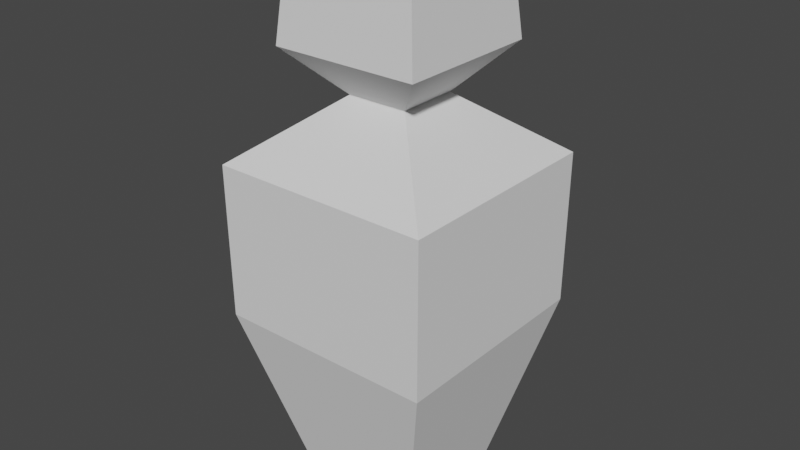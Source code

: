 # Source: others.blend  (saved by Blender 3.5.10; exported with 4.5.12 LTS)
import bpy
from mathutils import Matrix  # noqa: F401  (used for matrix-valued properties, if any)

bpy.ops.wm.read_factory_settings(use_empty=True)
scene = bpy.context.scene
scene.name = 'Scene'

# ---- collections
col_collection = bpy.data.collections.new('Collection'); scene.collection.children.link(col_collection)

# ---- world
world_world = bpy.data.worlds.new('World'); scene.world = world_world
world_world.use_nodes = True; world_world.node_tree.nodes.clear()
_N = world_world.node_tree.nodes; _L = world_world.node_tree.links
n0 = _N.new('ShaderNodeOutputWorld'); n0.name = 'World Output'; n0.location = (300, 300)
n1 = _N.new('ShaderNodeBackground'); n1.name = 'Background'; n1.location = (10, 300)
n1.inputs[0].default_value = (0.05088, 0.05088, 0.05088, 1.0)
_L.new(n1.outputs[0], n0.inputs[0])
n0.is_active_output = True
world_world.color = (0.05088, 0.05088, 0.05088)
world_world.use_sun_shadow = False
world_world.sun_shadow_jitter_overblur = 0.0

# ---- meshes
me_cube_001 = bpy.data.meshes.new('Cube.001')
me_cube_001.from_pydata([(0.36, -0.36, 1.1), (0.36, -0.36, 1.1), (0.2, -0.2, 0.0), (0.2, -0.2, 0.0), (0.3564, 0.3564, 0.6), (0.3564, 0.3564, 0.6), (0.3564, 0.3564, 0.6), (0.36, 0.36, 1.1), (0.36, 0.36, 1.1), (0.36, 0.36, 1.1), (0.2, 0.2, 0.0), (0.2, 0.2, 0.0), (-0.3564, 0.3564, 0.6), (-0.3564, 0.3564, 0.6), (-0.3564, 0.3564, 0.6), (-0.36, 0.36, 1.1), (-0.36, 0.36, 1.1), (-0.36, 0.36, 1.1), (-0.36, -0.36, 1.1), (-0.36, -0.36, 1.1), (-0.36, -0.36, 1.1), (-0.3564, -0.3564, 0.6), (-0.3564, -0.3564, 0.6), (-0.3564, -0.3564, 0.6), (-0.2, -0.2, 0.0), (-0.2, -0.2, 0.0), (-0.2, 0.2, 0.0), (-0.2, 0.2, 0.0), (-0.2, -0.2, 0.0), (-0.36, -0.36, 1.1), (-0.2, 0.2, 0.0), (-0.36, 0.36, 1.1), (0.2, -0.2, 0.0), (0.36, -0.36, 1.1), (0.2, 0.2, 0.0), (0.36, 0.36, 1.1), (-0.1, -0.1, 1.3), (-0.1, 0.1, 1.3), (0.1, -0.1, 1.3), (0.1, 0.1, 1.3), (-0.24, -0.24, 1.447), (-0.24, 0.24, 1.447), (0.24, -0.24, 1.447), (0.24, 0.24, 1.447), (-0.216, -0.216, 1.687), (-0.216, 0.216, 1.687), (0.216, -0.216, 1.687), (0.216, 0.216, 1.687), (-0.12, -0.12, 1.767), (-0.12, 0.12, 1.767), (0.12, -0.12, 1.767), (0.12, 0.12, 1.767), (-0.3564, -0.3564, 0.6), (-0.3564, 0.3564, 0.6), (0.3564, 0.3564, 0.6), (0.3564, -0.3564, 0.6), (0.36, -0.36, 1.1), (0.3564, -0.3564, 0.6), (0.3564, -0.3564, 0.6), (0.3564, -0.3564, 0.6), (-0.1, -0.1, 1.3), (-0.1, -0.1, 1.3), (-0.1, -0.1, 1.3), (-0.1, 0.1, 1.3), (-0.1, 0.1, 1.3), (-0.1, 0.1, 1.3), (0.1, 0.1, 1.3), (0.1, 0.1, 1.3), (0.1, 0.1, 1.3), (0.1, -0.1, 1.3), (0.1, -0.1, 1.3), (0.1, -0.1, 1.3), (-0.24, -0.24, 1.447), (-0.24, -0.24, 1.447), (-0.24, -0.24, 1.447), (-0.24, 0.24, 1.447), (-0.24, 0.24, 1.447), (-0.24, 0.24, 1.447), (0.24, 0.24, 1.447), (0.24, 0.24, 1.447), (0.24, 0.24, 1.447), (0.24, -0.24, 1.447), (0.24, -0.24, 1.447), (0.24, -0.24, 1.447), (-0.216, -0.216, 1.687), (-0.216, -0.216, 1.687), (-0.216, -0.216, 1.687), (-0.216, 0.216, 1.687), (-0.216, 0.216, 1.687), (-0.216, 0.216, 1.687), (0.216, 0.216, 1.687), (0.216, 0.216, 1.687), (0.216, 0.216, 1.687), (0.216, -0.216, 1.687), (0.216, -0.216, 1.687), (0.216, -0.216, 1.687), (-0.12, -0.12, 1.767), (-0.12, -0.12, 1.767), (-0.12, 0.12, 1.767), (-0.12, 0.12, 1.767), (0.12, 0.12, 1.767), (0.12, 0.12, 1.767), (0.12, -0.12, 1.767), (0.12, -0.12, 1.767)], [], [(23, 20, 17, 13), (12, 16, 9, 5), (4, 8, 1, 58), (59, 0, 19, 21), (27, 11, 3, 25), (7, 15, 64, 66), (69, 67, 79, 81), (56, 35, 68, 71), (31, 18, 60, 63), (29, 33, 70, 61), (73, 82, 94, 85), (65, 62, 72, 75), (36, 38, 83, 74), (39, 37, 76, 78), (93, 91, 101, 102), (80, 77, 88, 90), (42, 43, 92, 95), (41, 40, 84, 87), (100, 98, 96, 103), (89, 86, 97, 99), (44, 46, 50, 48), (47, 45, 49, 51), (2, 57, 22, 24), (10, 6, 55, 32), (26, 14, 54, 34), (28, 52, 53, 30)])
_uv = me_cube_001.uv_layers.new(name='UVMap')
_uv.uv.foreach_set('vector', [-0.01289, 0.706, -0.01493, 0.9891, 0.3926, 0.9891, 0.3906, 0.706, -0.1839, 0.2127, -0.1859, 0.4957, 0.2216, 0.4957, 0.2196, 0.2127, 0.2693, 0.7968, 0.2714, 1.08, -0.1362, 1.08, -0.1341, 0.7968, 0.8685, 0.006356, 0.8705, 0.2894, 0.463, 0.2894, 0.465, 0.006356, -0.04953, 0.1248, 0.1769, 0.1248, 0.1769, -0.1016, -0.04953, -0.1016, 0.2048, 0.5233, -0.2028, 0.5233, -0.05559, 0.3761, 0.05762, 0.3761, 0.06383, 0.3907, 0.177, 0.3907, 0.2563, 0.4737, -0.01541, 0.4737, 0.1634, 0.0939, 0.1634, 0.5015, 0.01627, 0.3543, 0.01627, 0.2411, 0.2405, 0.9052, 0.2405, 0.4976, 0.3877, 0.6448, 0.3877, 0.758, 0.518, 0.1222, 0.9255, 0.1222, 0.7784, 0.2694, 0.6652, 0.2694, 0.3182, 0.4, 0.5899, 0.4, 0.5763, 0.5358, 0.3318, 0.5358, 0.1667, 0.6838, 0.05345, 0.6838, -0.02579, 0.7668, 0.2459, 0.7668, 0.8828, 0.384, 0.996, 0.384, 1.075, 0.467, 0.8036, 0.467, 0.8929, 0.5886, 0.7797, 0.5886, 0.7005, 0.6717, 0.9722, 0.6717, 0.3575, 0.8656, 0.3575, 1.11, 0.3031, 1.056, 0.3031, 0.9199, 0.3768, 0.05151, 0.1051, 0.05151, 0.1187, 0.1874, 0.3632, 0.1874, 0.8414, 0.6045, 1.113, 0.6045, 1.099, 0.7403, 0.855, 0.7403, 0.5318, 0.8303, 0.2601, 0.8303, 0.2737, 0.9661, 0.5182, 0.9661, 0.5838, 0.4336, 0.448, 0.4336, 0.448, 0.2977, 0.5838, 0.2977, 0.4803, 1.035, 0.4803, 0.7909, 0.5346, 0.8452, 0.5346, 0.981, 0.00667, 0.4583, 0.2512, 0.4583, 0.1969, 0.5126, 0.06101, 0.5126, 0.8286, 0.7975, 0.5841, 0.7975, 0.6384, 0.7432, 0.7743, 0.7432, 0.8058, 0.6203, 0.8943, 0.9599, 0.4908, 0.9599, 0.5794, 0.6203, 0.1939, 0.2293, 0.2824, 0.5689, -0.1211, 0.5689, -0.03255, 0.2293, 0.6123, 0.1638, 0.5238, 0.5034, 0.9273, 0.5034, 0.8388, 0.1638, 0.5664, 0.3657, 0.4779, 0.7053, 0.8814, 0.7053, 0.7929, 0.3657])
me_cube_001.update()

# ---- objects
ob_cube = bpy.data.objects.new('Cube', me_cube_001)

# ---- transforms, parenting, visibility, modifiers, constraints
ob_cube.location = (0.0, 0.0, 0.0)

# ---- collection membership
col_collection.objects.link(ob_cube)

# ---- scene / render settings (as saved in the file)
scene.frame_start = 1; scene.frame_end = 250; scene.frame_set(1)
scene.render.engine = 'BLENDER_EEVEE_NEXT'
scene.cycles.sampling_pattern = 'TABULATED_SOBOL'
scene.cycles.use_light_tree = False
scene.view_settings.view_transform = 'Filmic'
bpy.context.view_layer.update()

# ---- added for rendering (the .blend has no active camera and no usable light): camera, sun
cam_auto = bpy.data.cameras.new('AutoCamera')
cam_auto.lens = 50.0
cam_auto.sensor_width = 36.0
cam_auto.clip_end = 1000.0
ob_auto_camera = bpy.data.objects.new('AutoCamera', cam_auto)
scene.collection.objects.link(ob_auto_camera)
ob_auto_camera.location = (1.88662, -2.26395, 2.39263)
ob_auto_camera.rotation_euler = (1.09748, -7.21219e-08, 0.694738)
scene.camera = ob_auto_camera
light_auto_sun = bpy.data.lights.new('AutoSun', 'SUN')
light_auto_sun.energy = 3.0
light_auto_sun.angle = 0.0523599
ob_auto_sun = bpy.data.objects.new('AutoSun', light_auto_sun)
scene.collection.objects.link(ob_auto_sun)
ob_auto_sun.rotation_euler = (0.872665, 0.174533, 0.523599)
bpy.context.view_layer.update()
